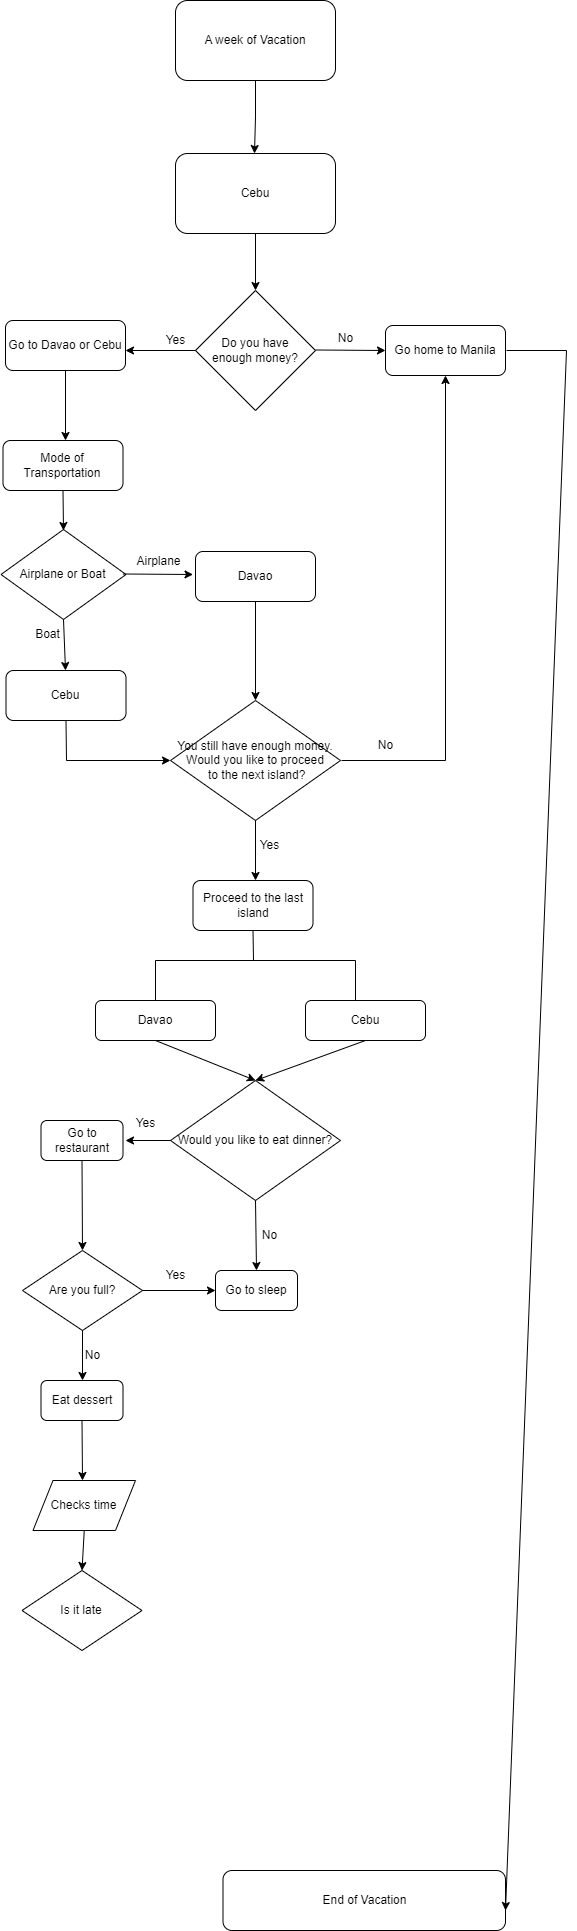

The diagram above was exported from draw.io. Its source (the exported page's mxGraphModel, read from the mxfile embedded in the PNG):
<mxGraphModel dx="3200" dy="2483" grid="1" gridSize="10" guides="1" tooltips="1" connect="1" arrows="1" fold="1" page="1" pageScale="1" pageWidth="827" pageHeight="1169" math="0" shadow="0">
  <root>
    <mxCell id="0" />
    <mxCell id="1" parent="0" />
    <mxCell id="EAjmZisyZm97tcP2uOi2-6" value="" style="edgeStyle=orthogonalEdgeStyle;rounded=0;orthogonalLoop=1;jettySize=auto;html=1;exitX=0.5;exitY=1;exitDx=0;exitDy=0;" parent="1" source="EAjmZisyZm97tcP2uOi2-2" edge="1">
      <mxGeometry relative="1" as="geometry">
        <mxPoint x="379" y="-1067" as="sourcePoint" />
        <mxPoint x="379.0000000000002" y="-1006.9999999999998" as="targetPoint" />
      </mxGeometry>
    </mxCell>
    <mxCell id="EAjmZisyZm97tcP2uOi2-2" value="A week of Vacation" style="rounded=1;whiteSpace=wrap;html=1;" parent="1" vertex="1">
      <mxGeometry x="300" y="-1160" width="160" height="80" as="geometry" />
    </mxCell>
    <mxCell id="EAjmZisyZm97tcP2uOi2-8" value="Go home to Manila" style="rounded=1;whiteSpace=wrap;html=1;" parent="1" vertex="1">
      <mxGeometry x="510" y="-835" width="120" height="50" as="geometry" />
    </mxCell>
    <mxCell id="EAjmZisyZm97tcP2uOi2-9" value="&lt;br&gt;No" style="text;html=1;align=center;verticalAlign=middle;resizable=0;points=[];autosize=1;strokeColor=none;fillColor=none;" parent="1" vertex="1">
      <mxGeometry x="450" y="-850" width="40" height="40" as="geometry" />
    </mxCell>
    <mxCell id="Qit393KmViXH-omauKFx-1" value="Cebu" style="rounded=1;whiteSpace=wrap;html=1;" parent="1" vertex="1">
      <mxGeometry x="300" y="-1007" width="160" height="80" as="geometry" />
    </mxCell>
    <mxCell id="Qit393KmViXH-omauKFx-2" value="Do you have &lt;br&gt;enough money?" style="rhombus;whiteSpace=wrap;html=1;" parent="1" vertex="1">
      <mxGeometry x="320" y="-870" width="120" height="120" as="geometry" />
    </mxCell>
    <mxCell id="Qit393KmViXH-omauKFx-7" value="" style="endArrow=classic;html=1;rounded=0;exitX=0.5;exitY=1;exitDx=0;exitDy=0;entryX=0.5;entryY=0;entryDx=0;entryDy=0;" parent="1" source="Qit393KmViXH-omauKFx-1" target="Qit393KmViXH-omauKFx-2" edge="1">
      <mxGeometry width="50" height="50" relative="1" as="geometry">
        <mxPoint x="390" y="-840" as="sourcePoint" />
        <mxPoint x="440" y="-890" as="targetPoint" />
      </mxGeometry>
    </mxCell>
    <mxCell id="Qit393KmViXH-omauKFx-8" value="" style="endArrow=classic;html=1;rounded=0;exitX=0.5;exitY=1;exitDx=0;exitDy=0;" parent="1" edge="1">
      <mxGeometry width="50" height="50" relative="1" as="geometry">
        <mxPoint x="440" y="-810.5" as="sourcePoint" />
        <mxPoint x="510" y="-810" as="targetPoint" />
      </mxGeometry>
    </mxCell>
    <mxCell id="Qit393KmViXH-omauKFx-9" value="" style="endArrow=classic;html=1;rounded=0;exitX=0;exitY=0.5;exitDx=0;exitDy=0;" parent="1" source="Qit393KmViXH-omauKFx-2" edge="1">
      <mxGeometry width="50" height="50" relative="1" as="geometry">
        <mxPoint x="230" y="-810" as="sourcePoint" />
        <mxPoint x="250" y="-810" as="targetPoint" />
      </mxGeometry>
    </mxCell>
    <mxCell id="Qit393KmViXH-omauKFx-10" value="Go to Davao or Cebu" style="rounded=1;whiteSpace=wrap;html=1;" parent="1" vertex="1">
      <mxGeometry x="130" y="-840" width="120" height="50" as="geometry" />
    </mxCell>
    <mxCell id="Qit393KmViXH-omauKFx-11" value="No" style="text;html=1;align=center;verticalAlign=middle;resizable=0;points=[];autosize=1;strokeColor=none;fillColor=none;" parent="1" vertex="1">
      <mxGeometry x="490" y="-430" width="40" height="30" as="geometry" />
    </mxCell>
    <mxCell id="Qit393KmViXH-omauKFx-15" value="" style="endArrow=classic;html=1;rounded=0;exitX=0.5;exitY=1;exitDx=0;exitDy=0;" parent="1" source="Qit393KmViXH-omauKFx-10" edge="1">
      <mxGeometry width="50" height="50" relative="1" as="geometry">
        <mxPoint x="400" y="-710" as="sourcePoint" />
        <mxPoint x="190" y="-720" as="targetPoint" />
      </mxGeometry>
    </mxCell>
    <mxCell id="Qit393KmViXH-omauKFx-16" value="Airplane or Boat" style="rhombus;whiteSpace=wrap;html=1;" parent="1" vertex="1">
      <mxGeometry x="125.5" y="-631" width="125" height="90" as="geometry" />
    </mxCell>
    <mxCell id="Qit393KmViXH-omauKFx-18" value="" style="endArrow=classic;html=1;rounded=0;exitX=0.5;exitY=1;exitDx=0;exitDy=0;" parent="1" source="Qit393KmViXH-omauKFx-16" edge="1">
      <mxGeometry width="50" height="50" relative="1" as="geometry">
        <mxPoint x="265" y="-645.5" as="sourcePoint" />
        <mxPoint x="190" y="-490" as="targetPoint" />
      </mxGeometry>
    </mxCell>
    <mxCell id="Qit393KmViXH-omauKFx-19" value="Mode of Transportation" style="rounded=1;whiteSpace=wrap;html=1;" parent="1" vertex="1">
      <mxGeometry x="127.5" y="-720" width="120" height="50" as="geometry" />
    </mxCell>
    <mxCell id="Qit393KmViXH-omauKFx-20" value="Davao" style="rounded=1;whiteSpace=wrap;html=1;" parent="1" vertex="1">
      <mxGeometry x="320" y="-609" width="120" height="50" as="geometry" />
    </mxCell>
    <mxCell id="Qit393KmViXH-omauKFx-26" value="" style="endArrow=classic;html=1;rounded=0;exitX=0.5;exitY=1;exitDx=0;exitDy=0;" parent="1" source="Qit393KmViXH-omauKFx-19" edge="1">
      <mxGeometry width="50" height="50" relative="1" as="geometry">
        <mxPoint x="200" y="-780" as="sourcePoint" />
        <mxPoint x="188" y="-630" as="targetPoint" />
      </mxGeometry>
    </mxCell>
    <mxCell id="Qit393KmViXH-omauKFx-27" value="" style="endArrow=classic;html=1;rounded=0;exitX=0.5;exitY=1;exitDx=0;exitDy=0;" parent="1" edge="1">
      <mxGeometry width="50" height="50" relative="1" as="geometry">
        <mxPoint x="247.5" y="-586.5" as="sourcePoint" />
        <mxPoint x="317.5" y="-586" as="targetPoint" />
      </mxGeometry>
    </mxCell>
    <mxCell id="Qit393KmViXH-omauKFx-28" value="Airplane" style="text;html=1;align=center;verticalAlign=middle;resizable=0;points=[];autosize=1;strokeColor=none;fillColor=none;" parent="1" vertex="1">
      <mxGeometry x="247.5" y="-614" width="70" height="30" as="geometry" />
    </mxCell>
    <mxCell id="Qit393KmViXH-omauKFx-31" value="Boat" style="text;html=1;align=center;verticalAlign=middle;resizable=0;points=[];autosize=1;strokeColor=none;fillColor=none;" parent="1" vertex="1">
      <mxGeometry x="147" y="-541" width="50" height="30" as="geometry" />
    </mxCell>
    <mxCell id="Qit393KmViXH-omauKFx-32" value="Cebu" style="rounded=1;whiteSpace=wrap;html=1;" parent="1" vertex="1">
      <mxGeometry x="130.5" y="-490" width="120" height="50" as="geometry" />
    </mxCell>
    <mxCell id="Qit393KmViXH-omauKFx-33" value="" style="endArrow=classic;html=1;rounded=0;entryX=0;entryY=0.5;entryDx=0;entryDy=0;exitX=0.5;exitY=1;exitDx=0;exitDy=0;" parent="1" source="Qit393KmViXH-omauKFx-32" target="Qit393KmViXH-omauKFx-37" edge="1">
      <mxGeometry width="50" height="50" relative="1" as="geometry">
        <mxPoint x="380" y="-400" as="sourcePoint" />
        <mxPoint x="450" y="-460" as="targetPoint" />
        <Array as="points">
          <mxPoint x="191" y="-400" />
        </Array>
      </mxGeometry>
    </mxCell>
    <mxCell id="Qit393KmViXH-omauKFx-37" value="You still have enough money. Would you like to proceed&lt;br&gt;&amp;nbsp;to the next island?" style="rhombus;whiteSpace=wrap;html=1;" parent="1" vertex="1">
      <mxGeometry x="295" y="-460" width="170" height="120" as="geometry" />
    </mxCell>
    <mxCell id="Qit393KmViXH-omauKFx-38" value="" style="endArrow=classic;html=1;rounded=0;exitX=0.5;exitY=1;exitDx=0;exitDy=0;entryX=0.5;entryY=0;entryDx=0;entryDy=0;" parent="1" source="Qit393KmViXH-omauKFx-20" target="Qit393KmViXH-omauKFx-37" edge="1">
      <mxGeometry width="50" height="50" relative="1" as="geometry">
        <mxPoint x="400" y="-410" as="sourcePoint" />
        <mxPoint x="450" y="-460" as="targetPoint" />
      </mxGeometry>
    </mxCell>
    <mxCell id="Qit393KmViXH-omauKFx-40" value="" style="endArrow=classic;html=1;rounded=0;entryX=0.5;entryY=1;entryDx=0;entryDy=0;" parent="1" target="EAjmZisyZm97tcP2uOi2-8" edge="1">
      <mxGeometry width="50" height="50" relative="1" as="geometry">
        <mxPoint x="466" y="-400" as="sourcePoint" />
        <mxPoint x="556" y="-400" as="targetPoint" />
        <Array as="points">
          <mxPoint x="570" y="-400" />
        </Array>
      </mxGeometry>
    </mxCell>
    <mxCell id="Qit393KmViXH-omauKFx-42" value="" style="endArrow=classic;html=1;rounded=0;exitX=0.5;exitY=1;exitDx=0;exitDy=0;" parent="1" source="Qit393KmViXH-omauKFx-37" edge="1">
      <mxGeometry width="50" height="50" relative="1" as="geometry">
        <mxPoint x="480" y="-390" as="sourcePoint" />
        <mxPoint x="380" y="-280" as="targetPoint" />
      </mxGeometry>
    </mxCell>
    <mxCell id="Qit393KmViXH-omauKFx-43" value="Yes" style="text;html=1;align=center;verticalAlign=middle;resizable=0;points=[];autosize=1;strokeColor=none;fillColor=none;" parent="1" vertex="1">
      <mxGeometry x="280" y="-835" width="40" height="30" as="geometry" />
    </mxCell>
    <mxCell id="Qit393KmViXH-omauKFx-46" value="Yes" style="text;html=1;align=center;verticalAlign=middle;resizable=0;points=[];autosize=1;strokeColor=none;fillColor=none;" parent="1" vertex="1">
      <mxGeometry x="374" y="-330" width="40" height="30" as="geometry" />
    </mxCell>
    <mxCell id="Qit393KmViXH-omauKFx-47" value="Proceed to the last island" style="rounded=1;whiteSpace=wrap;html=1;" parent="1" vertex="1">
      <mxGeometry x="317.5" y="-280" width="120" height="50" as="geometry" />
    </mxCell>
    <mxCell id="Qit393KmViXH-omauKFx-50" value="" style="endArrow=none;html=1;rounded=0;entryX=0.5;entryY=1;entryDx=0;entryDy=0;" parent="1" target="Qit393KmViXH-omauKFx-47" edge="1">
      <mxGeometry width="50" height="50" relative="1" as="geometry">
        <mxPoint x="378" y="-200" as="sourcePoint" />
        <mxPoint x="460" y="-240" as="targetPoint" />
      </mxGeometry>
    </mxCell>
    <mxCell id="Qit393KmViXH-omauKFx-51" value="" style="endArrow=none;html=1;rounded=0;" parent="1" edge="1">
      <mxGeometry width="50" height="50" relative="1" as="geometry">
        <mxPoint x="280" y="-200" as="sourcePoint" />
        <mxPoint x="480" y="-200" as="targetPoint" />
      </mxGeometry>
    </mxCell>
    <mxCell id="Qit393KmViXH-omauKFx-52" value="" style="endArrow=none;html=1;rounded=0;" parent="1" edge="1">
      <mxGeometry width="50" height="50" relative="1" as="geometry">
        <mxPoint x="280" y="-160" as="sourcePoint" />
        <mxPoint x="280" y="-200" as="targetPoint" />
      </mxGeometry>
    </mxCell>
    <mxCell id="Qit393KmViXH-omauKFx-53" value="" style="endArrow=none;html=1;rounded=0;" parent="1" edge="1">
      <mxGeometry width="50" height="50" relative="1" as="geometry">
        <mxPoint x="480" y="-160" as="sourcePoint" />
        <mxPoint x="480" y="-200" as="targetPoint" />
      </mxGeometry>
    </mxCell>
    <mxCell id="Qit393KmViXH-omauKFx-54" value="Davao" style="rounded=1;whiteSpace=wrap;html=1;" parent="1" vertex="1">
      <mxGeometry x="220" y="-160" width="120" height="40" as="geometry" />
    </mxCell>
    <mxCell id="Qit393KmViXH-omauKFx-55" value="Cebu" style="rounded=1;whiteSpace=wrap;html=1;" parent="1" vertex="1">
      <mxGeometry x="430" y="-160" width="120" height="40" as="geometry" />
    </mxCell>
    <mxCell id="Qit393KmViXH-omauKFx-58" value="" style="endArrow=classic;html=1;rounded=0;exitX=0.5;exitY=1;exitDx=0;exitDy=0;" parent="1" source="Qit393KmViXH-omauKFx-54" edge="1">
      <mxGeometry width="50" height="50" relative="1" as="geometry">
        <mxPoint x="410" y="50" as="sourcePoint" />
        <mxPoint x="380" y="-80" as="targetPoint" />
      </mxGeometry>
    </mxCell>
    <mxCell id="Qit393KmViXH-omauKFx-59" value="" style="endArrow=classic;html=1;rounded=0;exitX=0.5;exitY=1;exitDx=0;exitDy=0;" parent="1" source="Qit393KmViXH-omauKFx-55" edge="1">
      <mxGeometry width="50" height="50" relative="1" as="geometry">
        <mxPoint x="410" y="50" as="sourcePoint" />
        <mxPoint x="380" y="-80" as="targetPoint" />
      </mxGeometry>
    </mxCell>
    <mxCell id="Qit393KmViXH-omauKFx-60" value="End of Vacation" style="rounded=1;whiteSpace=wrap;html=1;" parent="1" vertex="1">
      <mxGeometry x="347.5" y="710" width="282.5" height="60" as="geometry" />
    </mxCell>
    <mxCell id="Qit393KmViXH-omauKFx-61" value="" style="endArrow=classic;html=1;rounded=0;exitX=1;exitY=0.5;exitDx=0;exitDy=0;entryX=1;entryY=0.667;entryDx=0;entryDy=0;entryPerimeter=0;" parent="1" target="Qit393KmViXH-omauKFx-60" edge="1">
      <mxGeometry width="50" height="50" relative="1" as="geometry">
        <mxPoint x="631" y="-810" as="sourcePoint" />
        <mxPoint x="540" y="-40" as="targetPoint" />
        <Array as="points">
          <mxPoint x="691" y="-810" />
        </Array>
      </mxGeometry>
    </mxCell>
    <mxCell id="OSYYIEShG9OIQLQGlV2t-3" value="Would you like to eat dinner?" style="rhombus;whiteSpace=wrap;html=1;" vertex="1" parent="1">
      <mxGeometry x="295" y="-80" width="170" height="120" as="geometry" />
    </mxCell>
    <mxCell id="OSYYIEShG9OIQLQGlV2t-4" value="" style="endArrow=classic;html=1;rounded=0;exitX=0.5;exitY=1;exitDx=0;exitDy=0;" edge="1" parent="1">
      <mxGeometry width="50" height="50" relative="1" as="geometry">
        <mxPoint x="295" y="-20" as="sourcePoint" />
        <mxPoint x="250" y="-20" as="targetPoint" />
      </mxGeometry>
    </mxCell>
    <mxCell id="OSYYIEShG9OIQLQGlV2t-5" value="Yes" style="text;html=1;align=center;verticalAlign=middle;resizable=0;points=[];autosize=1;strokeColor=none;fillColor=none;" vertex="1" parent="1">
      <mxGeometry x="250" y="-52" width="40" height="30" as="geometry" />
    </mxCell>
    <mxCell id="OSYYIEShG9OIQLQGlV2t-7" value="No" style="text;html=1;align=center;verticalAlign=middle;resizable=0;points=[];autosize=1;strokeColor=none;fillColor=none;" vertex="1" parent="1">
      <mxGeometry x="374" y="60" width="40" height="30" as="geometry" />
    </mxCell>
    <mxCell id="OSYYIEShG9OIQLQGlV2t-8" value="Go to restaurant" style="rounded=1;whiteSpace=wrap;html=1;" vertex="1" parent="1">
      <mxGeometry x="165.5" y="-40" width="82" height="40" as="geometry" />
    </mxCell>
    <mxCell id="OSYYIEShG9OIQLQGlV2t-9" value="Go to sleep" style="rounded=1;whiteSpace=wrap;html=1;" vertex="1" parent="1">
      <mxGeometry x="340" y="110" width="82" height="40" as="geometry" />
    </mxCell>
    <mxCell id="OSYYIEShG9OIQLQGlV2t-10" value="Checks time" style="shape=parallelogram;perimeter=parallelogramPerimeter;whiteSpace=wrap;html=1;fixedSize=1;" vertex="1" parent="1">
      <mxGeometry x="157.5" y="320" width="102.5" height="50" as="geometry" />
    </mxCell>
    <mxCell id="OSYYIEShG9OIQLQGlV2t-12" value="" style="endArrow=classic;html=1;rounded=0;exitX=0.5;exitY=1;exitDx=0;exitDy=0;entryX=0.5;entryY=0;entryDx=0;entryDy=0;" edge="1" parent="1" source="OSYYIEShG9OIQLQGlV2t-3" target="OSYYIEShG9OIQLQGlV2t-9">
      <mxGeometry width="50" height="50" relative="1" as="geometry">
        <mxPoint x="390" y="150" as="sourcePoint" />
        <mxPoint x="440" y="100" as="targetPoint" />
      </mxGeometry>
    </mxCell>
    <mxCell id="OSYYIEShG9OIQLQGlV2t-14" value="Are you full?" style="rhombus;whiteSpace=wrap;html=1;" vertex="1" parent="1">
      <mxGeometry x="147" y="90" width="120" height="80" as="geometry" />
    </mxCell>
    <mxCell id="OSYYIEShG9OIQLQGlV2t-15" value="" style="endArrow=classic;html=1;rounded=0;exitX=0.5;exitY=1;exitDx=0;exitDy=0;entryX=0.5;entryY=0;entryDx=0;entryDy=0;" edge="1" parent="1" source="OSYYIEShG9OIQLQGlV2t-8" target="OSYYIEShG9OIQLQGlV2t-14">
      <mxGeometry width="50" height="50" relative="1" as="geometry">
        <mxPoint x="390" y="50" as="sourcePoint" />
        <mxPoint x="440" as="targetPoint" />
      </mxGeometry>
    </mxCell>
    <mxCell id="OSYYIEShG9OIQLQGlV2t-16" value="" style="endArrow=classic;html=1;rounded=0;exitX=1;exitY=0.5;exitDx=0;exitDy=0;entryX=0;entryY=0.5;entryDx=0;entryDy=0;" edge="1" parent="1" source="OSYYIEShG9OIQLQGlV2t-14" target="OSYYIEShG9OIQLQGlV2t-9">
      <mxGeometry width="50" height="50" relative="1" as="geometry">
        <mxPoint x="390" y="150" as="sourcePoint" />
        <mxPoint x="440" y="100" as="targetPoint" />
      </mxGeometry>
    </mxCell>
    <mxCell id="OSYYIEShG9OIQLQGlV2t-17" value="Yes" style="text;html=1;align=center;verticalAlign=middle;resizable=0;points=[];autosize=1;strokeColor=none;fillColor=none;" vertex="1" parent="1">
      <mxGeometry x="280" y="100" width="40" height="30" as="geometry" />
    </mxCell>
    <mxCell id="OSYYIEShG9OIQLQGlV2t-18" value="" style="endArrow=classic;html=1;rounded=0;exitX=0.5;exitY=1;exitDx=0;exitDy=0;" edge="1" parent="1" source="OSYYIEShG9OIQLQGlV2t-14">
      <mxGeometry width="50" height="50" relative="1" as="geometry">
        <mxPoint x="390" y="50" as="sourcePoint" />
        <mxPoint x="207" y="220" as="targetPoint" />
      </mxGeometry>
    </mxCell>
    <mxCell id="OSYYIEShG9OIQLQGlV2t-19" value="No" style="text;html=1;align=center;verticalAlign=middle;resizable=0;points=[];autosize=1;strokeColor=none;fillColor=none;" vertex="1" parent="1">
      <mxGeometry x="197" y="180" width="40" height="30" as="geometry" />
    </mxCell>
    <mxCell id="OSYYIEShG9OIQLQGlV2t-20" value="Eat dessert" style="rounded=1;whiteSpace=wrap;html=1;" vertex="1" parent="1">
      <mxGeometry x="165.5" y="220" width="82" height="40" as="geometry" />
    </mxCell>
    <mxCell id="OSYYIEShG9OIQLQGlV2t-21" value="" style="endArrow=classic;html=1;rounded=0;exitX=0.5;exitY=1;exitDx=0;exitDy=0;" edge="1" parent="1" source="OSYYIEShG9OIQLQGlV2t-20">
      <mxGeometry width="50" height="50" relative="1" as="geometry">
        <mxPoint x="390" y="250" as="sourcePoint" />
        <mxPoint x="207" y="320" as="targetPoint" />
      </mxGeometry>
    </mxCell>
    <mxCell id="OSYYIEShG9OIQLQGlV2t-22" value="Is it late" style="rhombus;whiteSpace=wrap;html=1;" vertex="1" parent="1">
      <mxGeometry x="146.5" y="410" width="120" height="80" as="geometry" />
    </mxCell>
    <mxCell id="OSYYIEShG9OIQLQGlV2t-23" value="" style="endArrow=classic;html=1;rounded=0;exitX=0.5;exitY=1;exitDx=0;exitDy=0;entryX=0.5;entryY=0;entryDx=0;entryDy=0;" edge="1" parent="1" source="OSYYIEShG9OIQLQGlV2t-10" target="OSYYIEShG9OIQLQGlV2t-22">
      <mxGeometry width="50" height="50" relative="1" as="geometry">
        <mxPoint x="390" y="350" as="sourcePoint" />
        <mxPoint x="440" y="300" as="targetPoint" />
      </mxGeometry>
    </mxCell>
  </root>
</mxGraphModel>